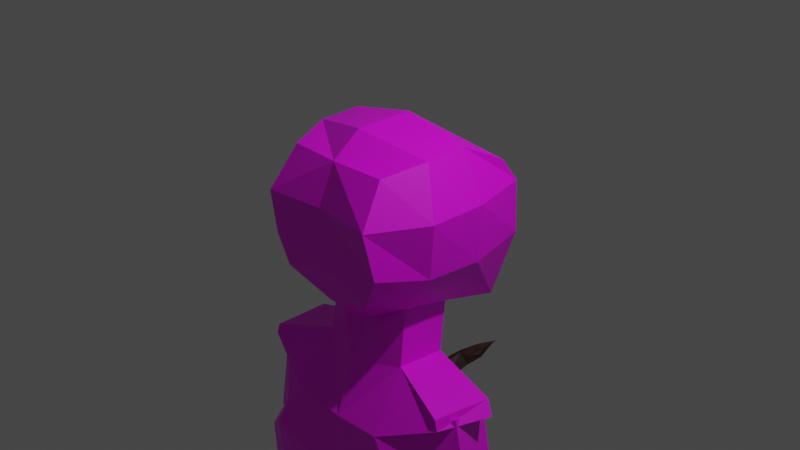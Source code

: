 # Source: scarecrow.blend  (saved by Blender 3.0.42; exported with 4.5.12 LTS)
import bpy
from mathutils import Matrix  # noqa: F401  (used for matrix-valued properties, if any)

bpy.ops.wm.read_factory_settings(use_empty=True)
scene = bpy.context.scene
scene.name = 'Scene'

# ---- collections
col_collection = bpy.data.collections.new('Collection'); scene.collection.children.link(col_collection)

# ---- images (referenced by path relative to the original .blend; pixels are not part of the script)
import os
ASSET_DIR = os.environ.get("B2B_ASSET_DIR", "")  # directory of the original .blend (textures are referenced by path, not embedded)
HERE = os.path.dirname(os.path.abspath(__file__))  # packed textures are extracted next to this script under _unpacked/

def load_image(name, relpath, width, height, colorspace="sRGB"):
    """Load a texture the original file referenced (path relative to the .blend, or extracted next to this script)."""
    p = next((c for c in (os.path.join(HERE, relpath), os.path.join(ASSET_DIR, relpath)) if relpath and os.path.exists(c)), "")
    if p:
        img = bpy.data.images.load(p, check_existing=True)
        img.name = name
    else:  # same state as the original file: an image datablock whose file is absent (Cycles renders it pink)
        img = bpy.data.images.new(name, width, height)
        img.source = "FILE"
        img.filepath = "//" + (relpath or name)
    img.colorspace_settings.name = colorspace
    return img
img_scarcrow_tex = load_image('scarcrow_tex', 'scarcrow_tex.png', 1024, 1024, 'sRGB')

# ---- materials (node trees are filled in below, after node groups)
mat_material = bpy.data.materials.new('Material')
mat_material.alpha_threshold = 0.0
mat_material.use_transparent_shadow = False
mat_material.line_color = (0.0, 0.0, 0.0, 1.0)
mat_material_001 = bpy.data.materials.new('Material.001')
mat_material_001.use_transparent_shadow = False
mat_material_002 = bpy.data.materials.new('Material.002')
mat_material_002.use_transparent_shadow = False
mat_material_002.diffuse_color = (0.04928, 0.02028, 0.01004, 1.0)
mat_material_002.roughness = 0.5

# ---- material node trees
mat_material.use_nodes = True; mat_material.node_tree.nodes.clear()
_N = mat_material.node_tree.nodes; _L = mat_material.node_tree.links
n0 = _N.new('ShaderNodeOutputMaterial'); n0.name = 'Material Output'; n0.location = (300, 300)
n1 = _N.new('ShaderNodeBsdfPrincipled'); n1.name = 'Principled BSDF'; n1.location = (10, 300)
n1.distribution = 'GGX'
n1.subsurface_method = 'RANDOM_WALK_SKIN'
n1.inputs[0].default_value = (0.8, 0.459, 0.2224, 1.0)
n1.inputs[2].default_value = 0.4
n1.inputs[3].default_value = 1.45
n1.inputs[27].default_value = (0.0, 0.0, 0.0, 1.0)
n1.inputs[28].default_value = 1.0
_L.new(n1.outputs[0], n0.inputs[0])
n0.is_active_output = True
mat_material_001.use_nodes = True; mat_material_001.node_tree.nodes.clear()
_N = mat_material_001.node_tree.nodes; _L = mat_material_001.node_tree.links
n0 = _N.new('ShaderNodeBsdfPrincipled'); n0.name = 'Principled BSDF'; n0.location = (10, 300)
n0.distribution = 'GGX'
n0.subsurface_method = 'RANDOM_WALK_SKIN'
n0.inputs[3].default_value = 1.45
n0.inputs[27].default_value = (0.0, 0.0, 0.0, 1.0)
n0.inputs[28].default_value = 1.0
n1 = _N.new('ShaderNodeOutputMaterial'); n1.name = 'Material Output'; n1.location = (300, 300)
n2 = _N.new('ShaderNodeTexImage'); n2.name = 'Image Texture'; n2.location = (-280, 275)
n2.image = img_scarcrow_tex
_L.new(n0.outputs[0], n1.inputs[0])
_L.new(n2.outputs[0], n0.inputs[0])
n1.is_active_output = True
mat_material_002.use_nodes = True; mat_material_002.node_tree.nodes.clear()
_N = mat_material_002.node_tree.nodes; _L = mat_material_002.node_tree.links
n0 = _N.new('ShaderNodeBsdfPrincipled'); n0.name = 'Principled BSDF'; n0.location = (10, 300)
n0.distribution = 'GGX'
n0.subsurface_method = 'RANDOM_WALK_SKIN'
n0.inputs[0].default_value = (0.04928, 0.02028, 0.01004, 1.0)
n0.inputs[3].default_value = 1.45
n0.inputs[27].default_value = (0.0, 0.0, 0.0, 1.0)
n0.inputs[28].default_value = 1.0
n1 = _N.new('ShaderNodeOutputMaterial'); n1.name = 'Material Output'; n1.location = (300, 300)
_L.new(n0.outputs[0], n1.inputs[0])
n1.is_active_output = True

# ---- world
world_world = bpy.data.worlds.new('World'); scene.world = world_world
world_world.use_nodes = True; world_world.node_tree.nodes.clear()
_N = world_world.node_tree.nodes; _L = world_world.node_tree.links
n0 = _N.new('ShaderNodeOutputWorld'); n0.name = 'World Output'; n0.location = (300, 300)
n1 = _N.new('ShaderNodeBackground'); n1.name = 'Background'; n1.location = (10, 300)
n1.inputs[0].default_value = (0.05088, 0.05088, 0.05088, 1.0)
_L.new(n1.outputs[0], n0.inputs[0])
n0.is_active_output = True
world_world.color = (0.05088, 0.05088, 0.05088)
world_world.use_sun_shadow = False
world_world.sun_shadow_jitter_overblur = 0.0

# ---- cameras
cam_camera = bpy.data.cameras.new('Camera')
cam_camera.clip_end = 100.0
cam_camera.ortho_scale = 7.314

# ---- lights
light_light = bpy.data.lights.new('Light', 'POINT')
light_light.transmission_factor = 0.0
light_light.energy = 1000.0
light_light.shadow_soft_size = 0.1
light_light.shadow_maximum_resolution = 0.006
light_light.use_absolute_resolution = True

# ---- meshes
me_cube = bpy.data.meshes.new('Cube')
me_cube.from_pydata([(0.8345, 0.7885, 0.6278), (0.5748, 0.9905, -1.083), (0.6115, -0.6562, 0.7785), (0.5883, -0.8381, -0.5144), (0.0, 0.9909, -1.363), (0.0, -0.6978, 0.787), (0.0, -0.7861, -0.7032), (0.0, 0.6954, 0.7542), (0.8719, 0.9699, 0.3639), (0.8555, 1.018, -0.242), (0.6916, -0.9559, 0.34), (0.7405, -0.8567, -0.1847), (0.0, 0.9353, 0.3521), (0.0, 1.172, -0.3287), (0.0, -0.8931, 0.3541), (0.0, -0.8682, -0.3139), (0.7575, 0.2813, 0.8872), (0.7673, -0.1914, 0.8659), (0.5116, -0.2382, -0.8193), (0.5304, 0.3227, -0.9316), (0.0, 0.4954, -1.253), (0.0, -0.3066, -1.13), (0.0, 0.2897, 1.041), (0.0, -0.372, 1.034), (0.9314, 0.3601, -0.3313), (0.9087, -0.2836, -0.3044), (1.0, 0.3333, 0.3333), (1.0, -0.3333, 0.3333), (0.5446, -0.3317, -1.459), (0.5334, 0.2579, -1.518), (0.0, 0.3923, -1.706), (0.0, -0.5295, -1.557), (0.906, -0.8671, -2.659), (0.6996, 0.6175, -2.544), (0.0, 0.5864, -2.592), (0.0, -0.846, -2.856), (0.6169, 0.5297, -2.106), (0.0, -0.741, -2.151), (0.5955, -0.7594, -2.097), (0.0, 0.5364, -2.139), (1.246, -0.5283, -1.653), (1.311, 0.1772, -1.703), (1.283, -0.5387, -1.775), (1.421, 0.121, -1.846), (1.141, 0.3048, -1.984), (0.5088, 0.02803, -2.481), (0.7987, -0.7939, -2.319), (1.327, -0.3192, -1.711), (0.7006, -0.939, -4.484), (0.4884, 0.5506, -4.647), (0.0, 0.6291, -4.764), (0.0, -0.9948, -4.608), (1.174, -0.6641, -4.388), (0.9712, 0.2109, -4.511), (1.317, 0.2371, -3.12), (1.381, -0.591, -3.063), (0.6387, 0.5015, -3.187), (0.0, -0.834, -3.361), (0.8608, -0.8302, -3.199), (0.0, 0.5677, -3.254), (1.945, 0.4192, -4.702), (1.859, 0.3442, -4.759), (1.853, 0.1595, -4.716), (1.987, 0.2102, -4.608), (1.66, -0.2906, -3.296), (1.564, 0.1732, -3.438), (1.279, 0.03066, -3.661), (1.413, -0.4706, -3.437), (1.747, -0.1745, -3.506), (1.362, 0.07362, -3.854), (1.616, 0.2262, -3.651), (1.431, -0.3487, -3.676), (2.065, 0.4762, -4.763), (1.928, 0.4094, -4.832), (1.917, 0.1858, -4.785), (2.097, 0.2116, -4.697), (2.123, 0.476, -4.873), (1.993, 0.3786, -4.946), (1.987, 0.1729, -4.887), (2.172, 0.1965, -4.8), (2.317, 0.3908, -5.11), (2.238, 0.3439, -5.188), (2.267, 0.187, -5.151), (2.333, 0.1946, -5.063), (2.042, 0.5119, -4.815), (1.922, 0.426, -4.892), (2.093, 0.5454, -4.899), (1.964, 0.448, -4.972), (0.8373, -0.9348, -4.937), (0.5739, 0.4586, -5.53), (0.0, 0.4902, -5.564), (0.0, -0.9316, -5.133), (1.224, -0.852, -5.071), (1.122, 0.1894, -5.135), (0.1753, -0.749, -5.478), (0.07959, 0.364, -5.843), (0.0, 0.3615, -5.855), (0.0, -0.7966, -5.512), (1.231, -0.7034, -5.636), (1.16, 0.1782, -5.757), (0.3434, -0.7481, -8.91), (0.4165, -0.4044, -8.905), (1.074, -0.6824, -8.946), (1.017, -0.09442, -8.813), (0.9939, 0.1094, -7.436), (0.297, -0.02298, -7.363), (0.3385, -0.8132, -7.272), (1.223, -0.6925, -7.328), (1.009, 0.06012, -7.762), (0.3354, -0.8581, -7.661), (0.3734, -0.1211, -7.777), (1.148, -0.674, -7.693), (0.1413, 0.2754, -6.257), (1.251, -0.6973, -6.169), (1.134, 0.1716, -6.211), (0.2211, -0.7535, -6.034), (0.3462, -0.8051, -9.324), (0.3808, -0.3409, -9.369), (1.005, -0.7027, -9.329), (0.9352, -0.06091, -9.342), (0.9391, 0.5122, -8.949), (0.327, 0.2747, -9.116), (0.8945, 0.5037, -9.231), (0.3304, 0.2747, -9.378), (-0.8345, 0.7885, 0.6278), (-0.5748, 0.9905, -1.083), (-0.6115, -0.6562, 0.7785), (-0.5883, -0.8381, -0.5144), (-0.8719, 0.9699, 0.3639), (-0.8555, 1.018, -0.242), (-0.6916, -0.9559, 0.34), (-0.7405, -0.8567, -0.1847), (-0.7575, 0.2813, 0.8872), (-0.7673, -0.1914, 0.8659), (-0.5116, -0.2382, -0.8193), (-0.5304, 0.3227, -0.9316), (-0.9314, 0.3601, -0.3313), (-0.9087, -0.2836, -0.3044), (-1.0, 0.3333, 0.3333), (-1.0, -0.3333, 0.3333), (-0.5446, -0.3317, -1.459), (-0.5334, 0.2579, -1.518), (-0.906, -0.8671, -2.659), (-0.6996, 0.6175, -2.544), (-0.6169, 0.5297, -2.106), (-0.5955, -0.7594, -2.097), (-1.246, -0.5283, -1.653), (-1.311, 0.1772, -1.703), (-1.283, -0.5387, -1.775), (-1.421, 0.121, -1.846), (-1.141, 0.3048, -1.984), (-0.5088, 0.02803, -2.481), (-0.7987, -0.7939, -2.319), (-1.327, -0.3192, -1.711), (-0.7006, -0.939, -4.484), (-0.4884, 0.5506, -4.647), (-1.174, -0.6641, -4.388), (-0.9712, 0.2109, -4.511), (-1.317, 0.2371, -3.12), (-1.381, -0.591, -3.063), (-0.6387, 0.5015, -3.187), (-0.8608, -0.8302, -3.199), (-1.861, 1.76, -3.811), (-1.781, 1.728, -3.906), (-1.839, 1.605, -4.038), (-1.986, 1.607, -3.936), (-2.307, 0.231, -3.652), (-2.054, 0.517, -3.339), (-1.751, 0.489, -3.582), (-2.079, 0.1398, -3.882), (-2.278, 0.4841, -3.667), (-1.743, 0.6925, -3.65), (-2.007, 0.7267, -3.409), (-1.976, 0.3873, -3.909), (-1.931, 1.886, -3.795), (-1.8, 1.845, -3.89), (-1.863, 1.698, -4.052), (-2.051, 1.724, -3.982), (-1.942, 1.996, -3.854), (-1.823, 1.946, -3.977), (-1.891, 1.8, -4.118), (-2.083, 1.829, -4.05), (-2.048, 2.221, -4.052), (-1.96, 2.221, -4.134), (-2.039, 2.131, -4.246), (-2.129, 2.098, -4.191), (-1.883, 1.933, -3.793), (-1.768, 1.896, -3.908), (-1.889, 2.035, -3.81), (-1.77, 1.985, -3.932), (-0.8373, -0.9348, -4.937), (-0.5739, 0.4586, -5.53), (-1.224, -0.852, -5.071), (-1.122, 0.1894, -5.135), (-0.1753, -0.749, -5.478), (0.03644, 0.4025, -5.876), (-1.231, -0.7034, -5.636), (-1.044, 0.2168, -5.79), (-0.2274, -0.7095, -8.942), (-0.3005, -0.3659, -8.937), (-0.9583, -0.6439, -8.978), (-0.9014, -0.05588, -8.845), (-0.8778, 0.1479, -7.469), (-0.181, 0.01556, -7.396), (-0.3385, -0.8132, -7.272), (-1.223, -0.6925, -7.328), (-0.8927, 0.09865, -7.795), (-0.2194, -0.8195, -7.694), (-0.2574, -0.08258, -7.81), (-1.148, -0.674, -7.693), (-0.02528, 0.314, -6.289), (-1.251, -0.6973, -6.169), (-1.018, 0.2101, -6.244), (-0.2211, -0.7535, -6.034), (-0.2301, -0.7666, -9.357), (-0.2648, -0.3024, -9.402), (-0.8886, -0.6641, -9.362), (-0.8192, -0.02238, -9.374), (-0.8231, 0.5508, -8.982), (-0.2109, 0.3132, -9.148), (-0.7784, 0.5422, -9.263), (-0.2144, 0.3133, -9.411), (-0.9261, 0.1628, -5.386), (1.074, 0.1628, -5.386), (-0.9261, -0.01499, -7.378), (1.074, -0.01499, -7.378), (-0.7891, -0.5982, -7.316), (1.211, -0.5982, -7.288), (-0.817, -0.5493, -5.317), (1.183, -0.5493, -5.289)], [], [(21, 18, 3, 6), (27, 17, 2, 10), (12, 7, 0, 8), (10, 2, 5, 14), (17, 23, 5, 2), (3, 11, 15, 6), (11, 10, 14, 15), (4, 13, 9, 1), (13, 12, 8, 9), (18, 25, 11, 3), (25, 27, 10, 11), (9, 8, 26, 24), (24, 26, 27, 25), (1, 9, 24, 19), (19, 24, 25, 18), (0, 7, 22, 16), (16, 22, 23, 17), (8, 0, 16, 26), (26, 16, 17, 27), (4, 1, 19, 20), (20, 19, 29, 30), (38, 37, 35, 32), (19, 18, 28, 29), (18, 21, 31, 28), (58, 57, 51, 48), (39, 36, 33, 34), (33, 36, 44, 45), (28, 38, 42, 40), (30, 29, 36, 39), (28, 31, 37, 38), (41, 40, 42, 43), (29, 28, 40, 41), (38, 36, 43, 42), (36, 29, 41, 43), (70, 68, 63, 60), (56, 54, 53, 49), (36, 38, 47, 44), (38, 32, 46, 47), (53, 52, 92, 93), (52, 48, 88, 92), (54, 55, 52, 53), (55, 58, 48, 52), (59, 56, 49, 50), (34, 33, 56, 59), (46, 32, 58, 55), (45, 46, 55, 54), (33, 45, 54, 56), (32, 35, 57, 58), (63, 62, 74, 75), (71, 69, 61, 62), (68, 71, 62, 63), (69, 70, 60, 61), (45, 44, 65, 66), (47, 46, 67, 64), (46, 45, 66, 67), (44, 47, 64, 65), (66, 65, 70, 69), (64, 67, 71, 68), (67, 66, 69, 71), (65, 64, 68, 70), (74, 73, 77, 78), (61, 60, 72, 73), (60, 63, 75, 72), (62, 61, 73, 74), (79, 78, 82, 83), (75, 74, 78, 79), (76, 77, 87, 86), (72, 75, 79, 76), (80, 83, 82, 81), (77, 76, 80, 81), (76, 79, 83, 80), (78, 77, 81, 82), (85, 84, 86, 87), (72, 76, 86, 84), (73, 72, 84, 85), (77, 73, 85, 87), (88, 91, 97, 94), (89, 93, 99, 95), (50, 49, 89, 90), (49, 53, 93, 89), (48, 51, 91, 88), (96, 95, 94, 97), (110, 108, 103, 101), (92, 88, 94, 98), (93, 92, 98, 99), (90, 89, 95, 96), (102, 100, 116, 118), (111, 109, 100, 102), (108, 111, 102, 103), (109, 110, 101, 100), (115, 112, 105, 106), (114, 113, 107, 104), (113, 115, 106, 107), (112, 114, 104, 105), (106, 105, 110, 109), (104, 107, 111, 108), (107, 106, 109, 111), (105, 104, 108, 110), (95, 99, 114, 112), (98, 94, 115, 113), (99, 98, 113, 114), (94, 95, 112, 115), (116, 117, 119, 118), (103, 102, 118, 119), (103, 119, 122, 120), (100, 101, 117, 116), (121, 120, 122, 123), (119, 117, 123, 122), (117, 101, 121, 123), (101, 103, 120, 121), (21, 6, 127, 134), (139, 130, 126, 133), (12, 128, 124, 7), (130, 14, 5, 126), (133, 126, 5, 23), (127, 6, 15, 131), (131, 15, 14, 130), (4, 125, 129, 13), (13, 129, 128, 12), (134, 127, 131, 137), (137, 131, 130, 139), (129, 136, 138, 128), (136, 137, 139, 138), (125, 135, 136, 129), (135, 134, 137, 136), (124, 132, 22, 7), (132, 133, 23, 22), (128, 138, 132, 124), (138, 139, 133, 132), (4, 20, 135, 125), (20, 30, 141, 135), (145, 142, 35, 37), (135, 141, 140, 134), (134, 140, 31, 21), (161, 154, 51, 57), (39, 34, 143, 144), (143, 151, 150, 144), (140, 146, 148, 145), (30, 39, 144, 141), (140, 145, 37, 31), (147, 149, 148, 146), (141, 147, 146, 140), (145, 148, 149, 144), (144, 149, 147, 141), (172, 162, 165, 170), (160, 155, 157, 158), (144, 150, 153, 145), (145, 153, 152, 142), (157, 193, 192, 156), (156, 192, 190, 154), (158, 157, 156, 159), (159, 156, 154, 161), (59, 50, 155, 160), (34, 59, 160, 143), (152, 159, 161, 142), (151, 158, 159, 152), (143, 160, 158, 151), (142, 161, 57, 35), (165, 177, 176, 164), (173, 164, 163, 171), (170, 165, 164, 173), (171, 163, 162, 172), (151, 168, 167, 150), (153, 166, 169, 152), (152, 169, 168, 151), (150, 167, 166, 153), (168, 171, 172, 167), (166, 170, 173, 169), (169, 173, 171, 168), (167, 172, 170, 166), (176, 180, 179, 175), (163, 175, 174, 162), (162, 174, 177, 165), (164, 176, 175, 163), (181, 185, 184, 180), (177, 181, 180, 176), (178, 188, 189, 179), (174, 178, 181, 177), (182, 183, 184, 185), (179, 183, 182, 178), (178, 182, 185, 181), (180, 184, 183, 179), (187, 189, 188, 186), (174, 186, 188, 178), (175, 187, 186, 174), (179, 189, 187, 175), (190, 194, 97, 91), (191, 195, 197, 193), (50, 90, 191, 155), (155, 191, 193, 157), (154, 190, 91, 51), (96, 97, 194, 195), (208, 199, 201, 206), (192, 196, 194, 190), (193, 197, 196, 192), (90, 96, 195, 191), (200, 216, 214, 198), (209, 200, 198, 207), (206, 201, 200, 209), (207, 198, 199, 208), (213, 204, 203, 210), (212, 202, 205, 211), (211, 205, 204, 213), (210, 203, 202, 212), (204, 207, 208, 203), (202, 206, 209, 205), (205, 209, 207, 204), (203, 208, 206, 202), (195, 210, 212, 197), (196, 211, 213, 194), (197, 212, 211, 196), (194, 213, 210, 195), (214, 216, 217, 215), (201, 217, 216, 200), (201, 218, 220, 217), (198, 214, 215, 199), (219, 221, 220, 218), (217, 220, 221, 215), (215, 221, 219, 199), (199, 219, 218, 201), (222, 223, 225, 224), (226, 227, 229, 228)])
me_cube.polygons.foreach_set('material_index', [1, 1, 1, 1, 1, 1, 1, 1, 1, 1, 1, 1, 1, 1, 1, 1, 1, 1, 1, 1, 1, 1, 1, 1, 1, 1, 1, 1, 1, 1, 1, 1, 1, 1, 1, 1, 1, 1, 1, 1, 1, 1, 1, 1, 1, 1, 1, 1, 1, 1, 1, 1, 1, 1, 1, 1, 1, 1, 1, 1, 1, 1, 1, 1, 1, 1, 1, 1, 1, 1, 1, 1, 1, 1, 1, 1, 1, 1, 1, 1, 1, 1, 1, 1, 1, 1, 1, 1, 1, 1, 1, 1, 1, 1, 1, 1, 1, 1, 1, 1, 1, 1, 1, 1, 1, 1, 1, 1, 1, 1, 1, 1, 1, 1, 1, 1, 1, 1, 1, 1, 1, 1, 1, 1, 1, 1, 1, 1, 1, 1, 1, 1, 1, 1, 1, 1, 1, 1, 1, 1, 1, 1, 1, 1, 1, 1, 1, 1, 1, 1, 1, 1, 1, 1, 1, 1, 1, 1, 1, 1, 1, 1, 1, 1, 1, 1, 1, 1, 1, 1, 1, 1, 1, 1, 1, 1, 1, 1, 1, 1, 1, 1, 1, 1, 1, 1, 1, 1, 1, 1, 1, 1, 1, 1, 1, 1, 1, 1, 1, 1, 1, 1, 1, 1, 1, 1, 1, 1, 1, 1, 1, 1, 1, 1, 1, 1, 1, 1, 1, 1, 1, 1])
_uv = me_cube.uv_layers.new(name='UVMap')
_uv.uv.foreach_set('vector', [0.8478, 0.2905, 0.8455, 0.2625, 0.8757, 0.2541, 0.8733, 0.2835, 0.7513, 0.4631, 0.7263, 0.4564, 0.7416, 0.4407, 0.7669, 0.4395, 0.4954, 0.7663, 0.4952, 0.7846, 0.4555, 0.7776, 0.4538, 0.7656, 0.8181, 0.732, 0.8142, 0.754, 0.7851, 0.754, 0.7852, 0.7327, 0.311, 0.6958, 0.3016, 0.7324, 0.2874, 0.7276, 0.2894, 0.7004, 0.8136, 0.6919, 0.8207, 0.7075, 0.7855, 0.701, 0.7857, 0.6829, 0.8207, 0.7075, 0.8181, 0.732, 0.7852, 0.7327, 0.7855, 0.701, 0.4977, 0.685, 0.4959, 0.7346, 0.4554, 0.737, 0.47, 0.6974, 0.4959, 0.7346, 0.4954, 0.7663, 0.4538, 0.7656, 0.4554, 0.737, 0.8455, 0.2625, 0.8502, 0.2362, 0.8784, 0.2419, 0.8757, 0.2541, 0.7757, 0.4817, 0.7513, 0.4631, 0.7669, 0.4395, 0.7855, 0.4565, 0.74, 0.5325, 0.7169, 0.5151, 0.7343, 0.4898, 0.7604, 0.5081, 0.7604, 0.5081, 0.7343, 0.4898, 0.7513, 0.4631, 0.7757, 0.4817, 0.7746, 0.5541, 0.74, 0.5325, 0.7604, 0.5081, 0.7855, 0.5237, 0.8183, 0.2634, 0.8197, 0.2356, 0.8502, 0.2362, 0.8455, 0.2625, 0.3586, 0.6905, 0.3536, 0.7295, 0.3329, 0.7337, 0.3333, 0.6975, 0.3333, 0.6975, 0.3329, 0.7337, 0.3016, 0.7324, 0.311, 0.6958, 0.7169, 0.5151, 0.7109, 0.5014, 0.7134, 0.4748, 0.7343, 0.4898, 0.7343, 0.4898, 0.7134, 0.4748, 0.7263, 0.4564, 0.7513, 0.4631, 0.4538, 0.874, 0.456, 0.8438, 0.4885, 0.8451, 0.4779, 0.8736, 0.3521, 0.3965, 0.3261, 0.4093, 0.3281, 0.3813, 0.3539, 0.3747, 0.07778, 0.103, 0.1059, 0.09863, 0.114, 0.1316, 0.0699, 0.1328, 0.7513, 0.9343, 0.7783, 0.9331, 0.7783, 0.9638, 0.7502, 0.9623, 0.06653, 0.04119, 0.0938, 0.04998, 0.09892, 0.07047, 0.07235, 0.07141, 0.07804, 0.1571, 0.1197, 0.1548, 0.134, 0.2129, 0.1001, 0.2149, 0.3551, 0.3546, 0.3257, 0.3539, 0.3232, 0.3331, 0.3566, 0.3333, 0.9486, 0.4707, 0.9413, 0.4904, 0.9275, 0.4952, 0.9214, 0.4685, 0.07235, 0.07141, 0.07778, 0.103, 0.04206, 0.09513, 0.04237, 0.08904, 0.3539, 0.3747, 0.3281, 0.3813, 0.3257, 0.3539, 0.3551, 0.3546, 0.07235, 0.07141, 0.09892, 0.07047, 0.1059, 0.09863, 0.07778, 0.103, 0.4182, 0.4723, 0.4182, 0.5055, 0.4124, 0.5058, 0.4115, 0.475, 0.9551, 0.5924, 0.927, 0.5897, 0.9214, 0.5543, 0.9551, 0.5544, 0.7907, 0.8131, 0.7907, 0.8739, 0.7502, 0.8555, 0.7548, 0.8235, 0.3257, 0.3539, 0.3281, 0.3813, 0.292, 0.3695, 0.2874, 0.3622, 0.7521, 0.2848, 0.7327, 0.2923, 0.7491, 0.2403, 0.7591, 0.2356, 0.3285, 0.3025, 0.2966, 0.3025, 0.3179, 0.2377, 0.3406, 0.234, 0.2138, 0.8708, 0.2138, 0.9319, 0.1884, 0.9135, 0.1924, 0.8825, 0.07778, 0.103, 0.0699, 0.1328, 0.07094, 0.1157, 0.039, 0.09189, 0.6161, 0.1009, 0.6582, 0.093, 0.6686, 0.125, 0.6189, 0.1301, 0.07673, 0.2148, 0.1001, 0.2149, 0.09888, 0.2374, 0.0824, 0.2476, 0.6136, 0.03384, 0.6531, 0.02957, 0.6582, 0.093, 0.6161, 0.1009, 0.05211, 0.1558, 0.07804, 0.1571, 0.1001, 0.2149, 0.07673, 0.2148, 0.3589, 0.3018, 0.3285, 0.3025, 0.3406, 0.234, 0.3641, 0.2304, 0.3566, 0.3333, 0.3232, 0.3331, 0.3285, 0.3025, 0.3589, 0.3018, 0.07094, 0.1157, 0.0699, 0.1328, 0.07804, 0.1571, 0.05211, 0.1558, 0.07097, 0.8778, 0.02957, 0.8778, 0.03167, 0.8373, 0.07055, 0.8295, 0.9486, 0.4707, 0.9214, 0.4685, 0.9327, 0.4417, 0.9486, 0.4395, 0.0699, 0.1328, 0.114, 0.1316, 0.1197, 0.1548, 0.07804, 0.1571, 0.0404, 0.231, 0.04788, 0.2347, 0.04568, 0.2385, 0.0363, 0.2364, 0.2258, 0.5831, 0.2087, 0.5701, 0.2083, 0.5222, 0.2162, 0.5265, 0.0396, 0.1789, 0.05637, 0.1838, 0.04788, 0.2347, 0.0404, 0.231, 0.7455, 0.1178, 0.7605, 0.1121, 0.7599, 0.164, 0.7549, 0.1655, 0.7277, 0.04298, 0.7645, 0.02957, 0.7612, 0.1019, 0.7446, 0.1079, 0.039, 0.09189, 0.07094, 0.1157, 0.05469, 0.173, 0.04143, 0.1687, 0.2283, 0.6548, 0.1925, 0.6389, 0.2081, 0.58, 0.2283, 0.5957, 0.7591, 0.3628, 0.729, 0.3767, 0.7277, 0.3021, 0.75, 0.2949, 0.7446, 0.1079, 0.7612, 0.1019, 0.7605, 0.1121, 0.7455, 0.1178, 0.04143, 0.1687, 0.05469, 0.173, 0.05637, 0.1838, 0.0396, 0.1789, 0.2283, 0.5957, 0.2081, 0.58, 0.2087, 0.5701, 0.2258, 0.5831, 0.75, 0.2949, 0.7277, 0.3021, 0.7327, 0.2923, 0.7521, 0.2848, 0.2159, 0.5226, 0.2063, 0.5175, 0.2092, 0.5123, 0.2179, 0.5177, 0.7549, 0.1655, 0.7599, 0.164, 0.7645, 0.1685, 0.7571, 0.1696, 0.8183, 0.3777, 0.8183, 0.3673, 0.8247, 0.3675, 0.8247, 0.3803, 0.2162, 0.5265, 0.2083, 0.5222, 0.2063, 0.5175, 0.2159, 0.5226, 0.03403, 0.2421, 0.04361, 0.244, 0.03361, 0.2593, 0.02957, 0.256, 0.0363, 0.2364, 0.04568, 0.2385, 0.04361, 0.244, 0.03403, 0.2421, 0.8236, 0.1735, 0.8236, 0.1652, 0.8274, 0.1656, 0.8274, 0.1738, 0.6897, 0.8384, 0.6897, 0.8514, 0.6849, 0.8513, 0.6847, 0.8373, 0.7159, 0.6132, 0.7159, 0.6228, 0.7116, 0.6221, 0.7109, 0.6143, 0.3854, 0.9115, 0.3925, 0.9133, 0.3909, 0.9279, 0.3855, 0.9279, 0.8571, 0.5974, 0.8571, 0.6111, 0.8454, 0.6111, 0.8446, 0.6016, 0.2179, 0.5177, 0.2092, 0.5123, 0.2141, 0.5001, 0.2208, 0.5036, 0.7559, 0.1722, 0.7628, 0.1704, 0.7639, 0.1749, 0.7567, 0.1764, 0.2909, 0.9442, 0.2909, 0.9487, 0.2874, 0.9481, 0.289, 0.9443, 0.7571, 0.1696, 0.7645, 0.1685, 0.7628, 0.1704, 0.7559, 0.1722, 0.2092, 0.5123, 0.2063, 0.5175, 0.2063, 0.5146, 0.2063, 0.5104, 0.09888, 0.2374, 0.1398, 0.2369, 0.1439, 0.2539, 0.1353, 0.2541, 0.3398, 0.1915, 0.3129, 0.2075, 0.3133, 0.1778, 0.3645, 0.1782, 0.3641, 0.2304, 0.3406, 0.234, 0.3398, 0.1915, 0.3671, 0.1921, 0.3406, 0.234, 0.3179, 0.2377, 0.3129, 0.2075, 0.3398, 0.1915, 0.1001, 0.2149, 0.134, 0.2129, 0.1398, 0.2369, 0.09888, 0.2374, 0.9527, 0.815, 0.9564, 0.8155, 0.9564, 0.8711, 0.9477, 0.8719, 0.3582, 0.08402, 0.3277, 0.08298, 0.3312, 0.0327, 0.3606, 0.02957, 0.0824, 0.2476, 0.09888, 0.2374, 0.1353, 0.2541, 0.08821, 0.2732, 0.6189, 0.1301, 0.6686, 0.125, 0.6626, 0.1521, 0.6207, 0.1595, 0.3671, 0.1921, 0.3398, 0.1915, 0.3645, 0.1782, 0.3684, 0.1779, 0.1328, 0.424, 0.1663, 0.4142, 0.1709, 0.4336, 0.1404, 0.4409, 0.1152, 0.367, 0.1527, 0.357, 0.1663, 0.4142, 0.1328, 0.424, 0.6295, 0.255, 0.6647, 0.2502, 0.6672, 0.3099, 0.6388, 0.3047, 0.5959, 0.5436, 0.6312, 0.5484, 0.619, 0.6022, 0.6025, 0.6023, 0.5989, 0.466, 0.648, 0.4746, 0.6353, 0.5282, 0.5976, 0.5252, 0.6218, 0.1812, 0.6634, 0.1774, 0.6652, 0.2326, 0.6265, 0.2397, 0.09329, 0.298, 0.1395, 0.2803, 0.1481, 0.3389, 0.1077, 0.3511, 0.3632, 0.1581, 0.3161, 0.1564, 0.3271, 0.09864, 0.3602, 0.1042, 0.5976, 0.5252, 0.6353, 0.5282, 0.6312, 0.5484, 0.5959, 0.5436, 0.6265, 0.2397, 0.6652, 0.2326, 0.6647, 0.2502, 0.6295, 0.255, 0.1077, 0.3511, 0.1481, 0.3389, 0.1527, 0.357, 0.1152, 0.367, 0.3602, 0.1042, 0.3271, 0.09864, 0.3277, 0.08298, 0.3582, 0.08402, 0.3645, 0.1782, 0.3133, 0.1778, 0.3161, 0.1564, 0.3632, 0.1581, 0.08821, 0.2732, 0.1353, 0.2541, 0.1395, 0.2803, 0.09329, 0.298, 0.6207, 0.1595, 0.6626, 0.1521, 0.6634, 0.1774, 0.6218, 0.1812, 0.5985, 0.4395, 0.6517, 0.4546, 0.648, 0.4746, 0.5989, 0.466, 0.5959, 0.8981, 0.598, 0.8759, 0.624, 0.863, 0.6255, 0.8933, 0.6388, 0.3047, 0.6672, 0.3099, 0.6686, 0.3282, 0.6379, 0.3301, 0.6388, 0.3047, 0.6379, 0.3301, 0.6107, 0.3259, 0.61, 0.3124, 0.6025, 0.6023, 0.619, 0.6022, 0.6225, 0.6237, 0.6003, 0.622, 0.9532, 0.9344, 0.9532, 0.9652, 0.9409, 0.9594, 0.9411, 0.9311, 0.624, 0.863, 0.598, 0.8759, 0.5973, 0.8469, 0.6255, 0.8373, 0.6225, 0.6237, 0.619, 0.6022, 0.6514, 0.6106, 0.6517, 0.623, 0.9376, 0.333, 0.9631, 0.3454, 0.9631, 0.3749, 0.9385, 0.3663, 0.8478, 0.2905, 0.8733, 0.2835, 0.8784, 0.3067, 0.8479, 0.3082, 0.0913, 0.5935, 0.1205, 0.5957, 0.1035, 0.6137, 0.08105, 0.6159, 0.4954, 0.7663, 0.5368, 0.7683, 0.5349, 0.7802, 0.4952, 0.7846, 0.7522, 0.7315, 0.7852, 0.7327, 0.7851, 0.754, 0.756, 0.7535, 0.311, 0.7639, 0.2894, 0.7547, 0.2874, 0.7276, 0.3016, 0.7324, 0.7576, 0.6914, 0.7857, 0.6829, 0.7855, 0.701, 0.7502, 0.7069, 0.7502, 0.7069, 0.7855, 0.701, 0.7852, 0.7327, 0.7522, 0.7315, 0.4977, 0.685, 0.5247, 0.6992, 0.5368, 0.7396, 0.4959, 0.7346, 0.4959, 0.7346, 0.5368, 0.7396, 0.5368, 0.7683, 0.4954, 0.7663, 0.0942, 0.5357, 0.1205, 0.5543, 0.1193, 0.5709, 0.0931, 0.5628, 0.0931, 0.5628, 0.1193, 0.5709, 0.1205, 0.5957, 0.0913, 0.5935, 0.03126, 0.557, 0.06291, 0.5576, 0.05985, 0.5893, 0.02957, 0.5857, 0.06291, 0.5576, 0.0931, 0.5628, 0.0913, 0.5935, 0.05985, 0.5893, 0.03797, 0.516, 0.06847, 0.527, 0.06291, 0.5576, 0.03126, 0.557, 0.06847, 0.527, 0.0942, 0.5357, 0.0931, 0.5628, 0.06291, 0.5576, 0.3586, 0.7646, 0.3333, 0.7647, 0.3329, 0.7337, 0.3536, 0.7295, 0.3333, 0.7647, 0.311, 0.7639, 0.3016, 0.7324, 0.3329, 0.7337, 0.02957, 0.5857, 0.05985, 0.5893, 0.0586, 0.6138, 0.0364, 0.5989, 0.05985, 0.5893, 0.0913, 0.5935, 0.08105, 0.6159, 0.0586, 0.6138, 0.4538, 0.874, 0.4779, 0.8736, 0.4885, 0.8925, 0.456, 0.8952, 0.3521, 0.3965, 0.3539, 0.3747, 0.3788, 0.3851, 0.3765, 0.4131, 0.1329, 0.08943, 0.1537, 0.1122, 0.114, 0.1316, 0.1059, 0.09863, 0.06847, 0.527, 0.07537, 0.5001, 0.1028, 0.5067, 0.0942, 0.5357, 0.1139, 0.02957, 0.1227, 0.05904, 0.09892, 0.07047, 0.0938, 0.04998, 0.1577, 0.1375, 0.1649, 0.199, 0.134, 0.2129, 0.1197, 0.1548, 0.3551, 0.3546, 0.3566, 0.3333, 0.3896, 0.3381, 0.3843, 0.3583, 0.5508, 0.05879, 0.523, 0.05753, 0.5351, 0.02957, 0.5465, 0.03877, 0.1227, 0.05904, 0.1576, 0.06075, 0.1607, 0.066, 0.1329, 0.08943, 0.3539, 0.3747, 0.3551, 0.3546, 0.3843, 0.3583, 0.3788, 0.3851, 0.1227, 0.05904, 0.1329, 0.08943, 0.1059, 0.09863, 0.09892, 0.07047, 0.4176, 0.5988, 0.4115, 0.5963, 0.4121, 0.565, 0.4176, 0.5652, 0.8811, 0.9668, 0.8498, 0.9668, 0.85, 0.933, 0.8781, 0.9388, 0.8818, 0.8738, 0.8566, 0.8669, 0.8498, 0.8356, 0.8818, 0.8131, 0.3843, 0.3583, 0.4223, 0.3724, 0.4165, 0.3789, 0.3788, 0.3851, 0.3227, 0.5601, 0.3439, 0.6089, 0.3351, 0.6072, 0.307, 0.5591, 0.3891, 0.3071, 0.387, 0.2375, 0.4101, 0.2447, 0.4216, 0.3119, 0.3263, 0.885, 0.3008, 0.8751, 0.2874, 0.8448, 0.3263, 0.8238, 0.1329, 0.08943, 0.1618, 0.06176, 0.1448, 0.09753, 0.1537, 0.1122, 0.5321, 0.1499, 0.5312, 0.1783, 0.4815, 0.1753, 0.4901, 0.1433, 0.1854, 0.1882, 0.1956, 0.2198, 0.1763, 0.2183, 0.1649, 0.199, 0.5322, 0.08196, 0.5321, 0.1499, 0.4901, 0.1433, 0.4926, 0.0794, 0.1799, 0.1244, 0.1854, 0.1882, 0.1649, 0.199, 0.1577, 0.1375, 0.3589, 0.3018, 0.3641, 0.2304, 0.387, 0.2375, 0.3891, 0.3071, 0.3566, 0.3333, 0.3589, 0.3018, 0.3891, 0.3071, 0.3896, 0.3381, 0.1448, 0.09753, 0.1799, 0.1244, 0.1577, 0.1375, 0.1537, 0.1122, 0.523, 0.05753, 0.5322, 0.08196, 0.4926, 0.0794, 0.4834, 0.04851, 0.5508, 0.05879, 0.5457, 0.0896, 0.5322, 0.08196, 0.523, 0.05753, 0.1537, 0.1122, 0.1577, 0.1375, 0.1197, 0.1548, 0.114, 0.1316, 0.3911, 0.8251, 0.3919, 0.8318, 0.3856, 0.8284, 0.3863, 0.8238, 0.8612, 0.4508, 0.8566, 0.5081, 0.8493, 0.5125, 0.846, 0.4619, 0.307, 0.5591, 0.3351, 0.6072, 0.331, 0.6114, 0.2945, 0.5657, 0.9216, 0.09229, 0.9285, 0.04243, 0.9338, 0.04218, 0.9375, 0.09429, 0.8236, 0.1061, 0.8362, 0.02973, 0.8547, 0.02957, 0.8621, 0.1061, 0.1618, 0.06176, 0.2283, 0.1381, 0.2204, 0.1516, 0.1448, 0.09753, 0.2283, 0.7139, 0.2283, 0.8117, 0.205, 0.803, 0.1884, 0.7265, 0.3523, 0.5033, 0.3181, 0.5505, 0.299, 0.5499, 0.3409, 0.4723, 0.9213, 0.1023, 0.9216, 0.09229, 0.9375, 0.09429, 0.9388, 0.1049, 0.299, 0.5499, 0.307, 0.5591, 0.2945, 0.5657, 0.2874, 0.5559, 0.8622, 0.4395, 0.8612, 0.4508, 0.846, 0.4619, 0.8446, 0.4519, 0.3181, 0.5505, 0.3227, 0.5601, 0.307, 0.5591, 0.299, 0.5499, 0.8566, 0.5127, 0.8588, 0.5182, 0.8508, 0.5235, 0.8476, 0.518, 0.9285, 0.04243, 0.9306, 0.03721, 0.9383, 0.03689, 0.9338, 0.04218, 0.3439, 0.6089, 0.349, 0.6122, 0.3378, 0.6123, 0.3351, 0.6072, 0.8566, 0.5081, 0.8566, 0.5127, 0.8476, 0.518, 0.8493, 0.5125, 0.3919, 0.8377, 0.39, 0.8518, 0.3863, 0.8524, 0.3854, 0.8341, 0.3919, 0.8318, 0.3919, 0.8377, 0.3854, 0.8341, 0.3856, 0.8284, 0.8865, 0.1652, 0.89, 0.1654, 0.89, 0.1735, 0.8865, 0.1734, 0.349, 0.6122, 0.3508, 0.6177, 0.3392, 0.6179, 0.3378, 0.6123, 0.7751, 0.6132, 0.7807, 0.6145, 0.7801, 0.6213, 0.7751, 0.6213, 0.1077, 0.9369, 0.1077, 0.9513, 0.1024, 0.9523, 0.1009, 0.9406, 0.3508, 0.6177, 0.3523, 0.6312, 0.3438, 0.6314, 0.3392, 0.6179, 0.8588, 0.5182, 0.8622, 0.5353, 0.8561, 0.5383, 0.8508, 0.5235, 0.9293, 0.0345, 0.9299, 0.03016, 0.9375, 0.02957, 0.9366, 0.03442, 0.9383, 0.03689, 0.9366, 0.03442, 0.9375, 0.02957, 0.9388, 0.03143, 0.9306, 0.03721, 0.9293, 0.0345, 0.9366, 0.03442, 0.9383, 0.03689, 0.6882, 0.9164, 0.6847, 0.9166, 0.6861, 0.9124, 0.6882, 0.9106, 0.1763, 0.2183, 0.1516, 0.2501, 0.1439, 0.2539, 0.1398, 0.2369, 0.3943, 0.1957, 0.3666, 0.1769, 0.4179, 0.1843, 0.4194, 0.2156, 0.3641, 0.2304, 0.3671, 0.1921, 0.3943, 0.1957, 0.387, 0.2375, 0.387, 0.2375, 0.3943, 0.1957, 0.4194, 0.2156, 0.4101, 0.2447, 0.1649, 0.199, 0.1763, 0.2183, 0.1398, 0.2369, 0.134, 0.2129, 0.9527, 0.815, 0.9477, 0.8719, 0.9409, 0.869, 0.9544, 0.8131, 0.3882, 0.08486, 0.3947, 0.03072, 0.4223, 0.03816, 0.418, 0.08838, 0.1956, 0.2198, 0.2021, 0.2452, 0.1516, 0.2501, 0.1763, 0.2183, 0.5312, 0.1783, 0.533, 0.2097, 0.4888, 0.2018, 0.4815, 0.1753, 0.3671, 0.1921, 0.3684, 0.1779, 0.3666, 0.1769, 0.3943, 0.1957, 0.2271, 0.4023, 0.2283, 0.4208, 0.1979, 0.4284, 0.193, 0.4091, 0.2215, 0.341, 0.2271, 0.4023, 0.193, 0.4091, 0.1787, 0.3521, 0.5286, 0.3053, 0.5218, 0.3549, 0.4938, 0.3612, 0.4914, 0.2993, 0.4815, 0.5202, 0.4879, 0.461, 0.5045, 0.4614, 0.5167, 0.5155, 0.4831, 0.5993, 0.4819, 0.54, 0.5207, 0.5355, 0.5332, 0.5888, 0.5329, 0.2313, 0.5308, 0.29, 0.4902, 0.2816, 0.4894, 0.2268, 0.2091, 0.2695, 0.2208, 0.3233, 0.1794, 0.3312, 0.16, 0.2752, 0.3712, 0.1573, 0.3829, 0.1045, 0.416, 0.1039, 0.4183, 0.1627, 0.4819, 0.54, 0.4815, 0.5202, 0.5167, 0.5155, 0.5207, 0.5355, 0.5308, 0.29, 0.5286, 0.3053, 0.4914, 0.2993, 0.4902, 0.2816, 0.2208, 0.3233, 0.2215, 0.341, 0.1787, 0.3521, 0.1794, 0.3312, 0.3829, 0.1045, 0.3882, 0.08486, 0.418, 0.08838, 0.416, 0.1039, 0.3666, 0.1769, 0.3712, 0.1573, 0.4183, 0.1627, 0.4179, 0.1843, 0.2021, 0.2452, 0.2091, 0.2695, 0.16, 0.2752, 0.1516, 0.2501, 0.533, 0.2097, 0.5329, 0.2313, 0.4894, 0.2268, 0.4888, 0.2018, 0.4826, 0.6258, 0.4831, 0.5993, 0.5332, 0.5888, 0.5368, 0.6087, 0.8799, 0.6829, 0.9095, 0.6833, 0.9095, 0.7139, 0.8842, 0.7046, 0.5218, 0.3549, 0.5238, 0.3803, 0.4931, 0.3797, 0.4938, 0.3612, 0.5218, 0.3549, 0.5508, 0.3614, 0.5506, 0.375, 0.5238, 0.3803, 0.4879, 0.461, 0.4855, 0.4412, 0.5077, 0.4395, 0.5045, 0.4614, 0.04179, 0.967, 0.02979, 0.9704, 0.02957, 0.9428, 0.04179, 0.9369, 0.9095, 0.7139, 0.9083, 0.74, 0.8849, 0.7339, 0.8842, 0.7046, 0.5077, 0.4395, 0.5368, 0.4399, 0.5365, 0.4524, 0.5045, 0.4614, 0.9695, 0.2356, 0.9695, 0.2694, 0.9376, 0.2739, 0.9385, 0.2441, 0.1248, 0.7703, 0.02957, 0.7703, 0.02957, 0.6751, 0.1248, 0.675, 0.5959, 0.7781, 0.5959, 0.6829, 0.691, 0.6829, 0.691, 0.7782])
me_cube.materials.append(mat_material)
me_cube.materials.append(mat_material_001)
me_cube.use_remesh_preserve_volume = False
me_cube.use_remesh_preserve_attributes = False
me_cube.use_mirror_vertex_groups = False
me_cube.update()
me_cube_cube_001 = bpy.data.meshes.new('Cube_Cube.001')
me_cube_cube_001.from_pydata([(-0.6676, 0.5697, -0.1902), (-0.9237, 0.6397, -0.3511), (-0.6895, 0.545, -0.1374), (0.6227, -0.2194, 0.5118), (0.9079, -0.3939, 0.5484), (0.874, -0.3154, 0.4617), (0.6534, -0.1104, 0.3067), (1.002, -0.4184, 0.4477), (-0.5804, 0.6075, -0.2476), (0.2828, -0.1474, 0.07795), (0.3729, -0.2546, 0.2089), (0.08478, -0.113, 0.123), (-0.8856, 0.6396, -0.3404), (-0.6284, 0.5355, -0.3122), (0.06012, 0.2276, 0.04455), (0.2004, 0.1078, 0.09351), (-0.08669, 0.1984, -0.1323), (0.4492, 0.000182, 0.2461), (0.4386, -0.03179, 0.1496), (0.2748, -0.179, 0.2645), (0.06085, 0.169, 0.1903), (-0.184, 0.2479, 0.1577), (0.07714, 0.08661, 0.2391), (0.1164, 0.1808, 0.1025), (-0.05036, 0.3066, 0.03963), (-0.4198, 0.4286, -0.2123), (-0.6013, 0.395, -0.3226), (-0.5548, 0.4519, -0.3097), (0.2525, 0.04313, 0.2695), (0.309, -0.05407, 0.3895), (0.2582, -0.05906, 0.03899), (0.0986, -0.002743, -0.04695), (0.6143, -0.339, 0.2249), (0.4089, -0.1281, 0.1217), (-0.3274, 0.46, -0.08497), (-0.2225, 0.3228, 0.06113), (-0.4425, 0.4097, 0.04517), (-0.4511, 0.2433, -0.1766), (-0.5439, 0.2886, -0.1235), (-0.648, 0.3763, -0.2598), (-0.7155, 0.4444, -0.2005), (-0.2621, 0.3395, 0.1011), (-0.1975, 0.1781, 0.1226), (-0.2931, 0.1515, -0.1543), (-0.4135, 0.1662, -0.07725), (-0.2043, 0.3907, -0.04569), (-0.3812, 0.2653, -0.2271), (0.5087, -0.3085, 0.3523), (1.417, -0.7825, 0.6428), (1.571, -0.8516, 0.727), (1.356, -0.7992, 0.7852), (1.409, -0.6645, 0.8235), (1.553, -0.6895, 0.9012), (1.482, -0.6261, 0.7971), (0.6746, -0.3772, 0.4518), (0.8044, -0.4947, 0.4524), (1.594, -0.6835, 0.8399), (1.499, -0.7902, 0.9103), (1.372, -0.5819, 0.6506), (1.606, -0.7103, 0.7875), (1.45, -0.696, 0.6331), (1.511, -0.8613, 0.855), (0.9895, -0.5749, 0.5649), (1.08, -0.6116, 0.4553), (1.003, -0.5442, 0.3702), (0.8567, -0.4967, 0.3335), (1.222, -0.6367, 0.5017), (1.058, -0.4111, 0.5085), (1.18, -0.5376, 0.5024), (1.351, -0.5979, 0.5021), (0.9555, -0.5268, 0.6179), (1.244, -0.549, 0.7536), (1.302, -0.7102, 0.8108), (1.115, -0.4453, 0.5892), (1.346, -0.5704, 0.7511), (-0.1938, 0.0375, 0.02877), (-0.1013, 0.02884, -0.01121), (-0.1149, 0.1468, -0.1725)], [], [(0, 1, 2), (3, 4, 5), (6, 5, 7), (8, 1, 0), (9, 10, 11), (12, 8, 13), (14, 15, 16), (17, 18, 15), (10, 19, 11), (20, 21, 22), (14, 23, 17), (24, 20, 23), (8, 25, 13), (25, 26, 27), (28, 22, 29), (30, 9, 31), (23, 28, 17), (32, 10, 9), (33, 32, 9), (18, 17, 6), (34, 0, 35), (0, 36, 35), (37, 38, 39), (27, 26, 13), (39, 38, 40), (8, 0, 34), (21, 41, 42), (43, 44, 37), (34, 45, 16), (43, 37, 46), (45, 24, 14), (45, 35, 24), (36, 38, 44), (15, 30, 31), (2, 40, 38), (19, 22, 11), (29, 19, 47), (48, 49, 50), (51, 52, 53), (54, 47, 55), (40, 1, 12), (56, 52, 57), (53, 52, 56), (58, 59, 60), (50, 49, 61), (62, 63, 50), (64, 63, 65), (66, 48, 63), (7, 67, 68), (58, 60, 69), (4, 70, 71), (71, 72, 51), (4, 73, 5), (73, 71, 74), (48, 50, 63), (5, 67, 7), (49, 60, 59), (4, 3, 54), (32, 47, 10), (6, 3, 5), (47, 32, 65, 55), (59, 58, 53, 56), (57, 72, 50, 61), (11, 75, 76, 9), (23, 20, 28), (24, 35, 20), (45, 34, 35), (26, 39, 12), (77, 76, 43), (76, 77, 31, 9), (12, 13, 26), (65, 32, 33, 64), (44, 43, 76, 75), (30, 33, 9), (12, 1, 8), (16, 45, 14), (14, 17, 15), (39, 40, 12), (37, 44, 38), (28, 3, 6, 17), (28, 20, 22), (20, 35, 21), (35, 36, 41), (22, 21, 42), (14, 24, 23), (0, 2, 36), (54, 3, 29), (28, 29, 3), (37, 39, 26, 46), (10, 47, 19), (8, 34, 25), (25, 46, 26), (16, 77, 46, 34), (35, 41, 21), (46, 77, 43), (41, 44, 75, 42), (75, 11, 22, 42), (33, 18, 6), (47, 54, 29), (19, 29, 22), (27, 13, 25), (36, 2, 38), (33, 30, 15, 18), (41, 36, 44), (31, 77, 16, 15), (57, 52, 51, 72), (25, 34, 46), (40, 2, 1), (7, 64, 33, 6), (61, 49, 56, 57), (49, 59, 56), (58, 69, 68, 67), (62, 55, 63), (64, 66, 63), (66, 49, 48), (53, 74, 71, 51), (54, 70, 4), (71, 70, 72), (4, 71, 73), (70, 54, 55, 62), (55, 65, 63), (72, 70, 62, 50), (58, 67, 73, 74), (5, 73, 67), (66, 64, 7, 68), (74, 53, 58), (60, 49, 66, 69), (66, 68, 69)])
me_cube_cube_001.polygons.foreach_set('use_smooth', [True] * 128)
_k = set([(0, 1), (0, 2), (0, 8), (0, 34), (0, 35), (0, 36), (1, 2), (1, 8), (1, 12), (1, 40), (2, 36), (2, 38), (2, 40), (3, 4), (3, 5), (3, 6), (3, 28), (3, 29), (3, 54), (4, 5), (4, 54), (4, 70), (4, 71), (4, 73), (5, 6), (5, 7), (5, 67), (5, 73), (6, 7), (6, 17), (6, 18), (6, 33), (7, 64), (7, 67), (7, 68), (8, 12), (8, 13), (8, 25), (8, 34), (9, 30), (9, 31), (9, 32), (9, 33), (9, 76), (10, 11), (10, 19), (10, 32), (10, 47), (11, 19), (11, 22), (11, 75), (12, 13), (12, 26), (12, 39), (12, 40), (13, 25), (13, 27), (14, 15), (14, 16), (14, 17), (14, 23), (14, 24), (14, 45), (15, 16), (15, 17), (15, 18), (15, 30), (15, 31), (16, 34), (16, 45), (16, 77), (17, 23), (17, 28), (18, 33), (19, 22), (19, 29), (19, 47), (20, 21), (20, 22), (20, 23), (20, 24), (20, 28), (20, 35), (21, 22), (21, 35), (21, 41), (21, 42), (22, 28), (22, 29), (22, 42), (23, 24), (23, 28), (24, 35), (24, 45), (25, 26), (25, 27), (25, 34), (25, 46), (26, 27), (26, 39), (26, 46), (28, 29), (29, 47), (29, 54), (30, 31), (30, 33), (31, 77), (32, 33), (32, 47), (32, 65), (33, 64), (34, 35), (34, 45), (34, 46), (35, 36), (35, 41), (35, 45), (36, 38), (36, 41), (36, 44), (37, 38), (37, 39), (37, 43), (37, 44), (37, 46), (38, 39), (38, 40), (38, 44), (39, 40), (41, 42), (41, 44), (42, 75), (43, 44), (43, 46), (43, 76), (43, 77), (44, 75), (46, 77), (47, 54), (47, 55), (48, 49), (48, 50), (48, 63), (48, 66), (49, 50), (49, 56), (49, 59), (49, 60), (49, 61), (49, 66), (50, 61), (50, 62), (50, 63), (50, 72), (51, 52), (51, 53), (51, 71), (51, 72), (52, 53), (52, 56), (52, 57), (53, 56), (53, 58), (53, 74), (54, 55), (54, 70), (55, 62), (55, 63), (55, 65), (56, 57), (56, 59), (57, 61), (57, 72), (58, 59), (58, 60), (58, 67), (58, 69), (58, 74), (59, 60), (60, 69), (62, 63), (62, 70), (63, 64), (63, 65), (63, 66), (64, 65), (64, 66), (66, 68), (66, 69), (67, 68), (67, 73), (68, 69), (70, 71), (70, 72), (71, 72), (71, 73), (71, 74), (73, 74), (75, 76), (76, 77)])
me_cube_cube_001.attributes.new('sharp_edge', 'BOOLEAN', 'EDGE').data.foreach_set('value', [ (min(e.vertices), max(e.vertices)) in _k for e in me_cube_cube_001.edges])
_uv = me_cube_cube_001.uv_layers.new(name='UVMap')
_uv.uv.foreach_set('vector', [0.8389, 0.6655, 0.875, 0.7198, 0.8342, 0.75, 0.6627, 0.7442, 0.625, 0.75, 0.625, 0.6403, 0.6627, 0.5394, 0.625, 0.6403, 0.5398, 0.5, 0.8387, 0.5003, 0.875, 0.7198, 0.8389, 0.6655, 0.2912, 0.5822, 0.3124, 0.6655, 0.2697, 0.7305, 0.3769, 0.08976, 0.625, 0.2863, 0.4341, 0.2862, 0.625, 0.3696, 0.5073, 0.3969, 0.5073, 0.3526, 0.625, 0.4348, 0.5073, 0.4272, 0.5073, 0.3969, 0.3124, 0.6655, 0.2993, 0.75, 0.2697, 0.7305, 0.7395, 0.6655, 0.7675, 0.75, 0.7333, 0.75, 0.7554, 0.5, 0.744, 0.5822, 0.6949, 0.5303, 0.766, 0.5822, 0.7395, 0.6655, 0.744, 0.5822, 0.625, 0.2863, 0.4728, 0.3097, 0.4341, 0.2862, 0.1866, 0.5, 0.1673, 0.5822, 0.1696, 0.5, 0.7128, 0.6655, 0.7333, 0.75, 0.6964, 0.75, 0.2847, 0.5, 0.2912, 0.5822, 0.2668, 0.5, 0.744, 0.5822, 0.7128, 0.6655, 0.6949, 0.5303, 0.3399, 0.5822, 0.3124, 0.6655, 0.2912, 0.5822, 0.3029, 0.5, 0.3399, 0.5822, 0.2912, 0.5822, 0.5073, 0.4272, 0.625, 0.4348, 0.6286, 0.4626, 0.805, 0.5043, 0.8389, 0.6655, 0.7857, 0.6655, 0.8389, 0.6655, 0.8042, 0.75, 0.7857, 0.6655, 0.1945, 0.6655, 0.1835, 0.75, 0.166, 0.6655, 0.1696, 0.5, 0.1673, 0.5822, 0.1607, 0.5, 0.166, 0.6655, 0.1835, 0.75, 0.1607, 0.75, 0.8387, 0.5003, 0.8389, 0.6655, 0.805, 0.5043, 0.625, 0.8925, 0.6254, 0.9114, 0.5073, 0.8936, 0.2136, 0.618, 0.2005, 0.75, 0.1945, 0.6655, 0.6239, 0.32, 0.625, 0.3386, 0.5073, 0.3526, 0.2136, 0.618, 0.1945, 0.6655, 0.1952, 0.5346, 0.7864, 0.5715, 0.766, 0.5822, 0.7554, 0.5, 0.7864, 0.5715, 0.7857, 0.6655, 0.766, 0.5822, 0.6252, 0.9292, 0.375, 0.9415, 0.375, 0.9245, 0.5073, 0.3969, 0.375, 0.4097, 0.375, 0.3918, 0.6032, 0.9601, 0.375, 0.9643, 0.375, 0.9415, 0.375, 0.8257, 0.6187, 0.8582, 0.375, 0.8582, 0.6235, 0.8214, 0.375, 0.8257, 0.375, 0.795, 0.375, 0.5822, 0.375, 0.5594, 0.375, 0.7461, 0.625, 0.75, 0.625, 0.7112, 0.625, 0.6027, 0.5073, 0.7689, 0.375, 0.795, 0.375, 0.745, 0.375, 0.9643, 0.5601, 1.0, 0.375, 1.0, 0.62, 0.5831, 0.625, 0.7112, 0.5073, 0.75, 0.625, 0.6027, 0.625, 0.7112, 0.62, 0.5831, 0.625, 0.5, 0.6139, 0.5, 0.5073, 0.5, 0.375, 0.7461, 0.375, 0.5594, 0.375, 0.75, 0.375, 0.75, 0.375, 0.5939, 0.375, 0.7461, 0.375, 0.5, 0.375, 0.5939, 0.375, 0.5822, 0.375, 0.5, 0.375, 0.5822, 0.375, 0.5939, 0.5398, 0.5, 0.625, 0.5, 0.5073, 0.5, 0.625, 0.5, 0.5073, 0.5, 0.5073, 0.5, 0.625, 0.75, 0.5073, 0.75, 0.625, 0.75, 0.625, 0.75, 0.5073, 0.75, 0.625, 0.75, 0.625, 0.75, 0.625, 0.6165, 0.625, 0.6403, 0.625, 0.6165, 0.625, 0.75, 0.625, 0.6262, 0.375, 0.5822, 0.375, 0.7461, 0.375, 0.5939, 0.625, 0.6403, 0.625, 0.5, 0.5398, 0.5, 0.375, 0.5594, 0.5073, 0.5, 0.6139, 0.5, 0.625, 0.75, 0.625, 0.7877, 0.5073, 0.7689, 0.3399, 0.5822, 0.3311, 0.7374, 0.3124, 0.6655, 0.6627, 0.5394, 0.6627, 0.7442, 0.625, 0.6403, 0.3311, 0.7374, 0.3399, 0.5822, 0.375, 0.5822, 0.375, 0.745, 0.6139, 0.5, 0.625, 0.5, 0.625, 0.6027, 0.62, 0.5831, 0.5073, 0.75, 0.5073, 0.75, 0.375, 0.7461, 0.375, 0.75, 0.2697, 0.7305, 0.2374, 0.7305, 0.2394, 0.6242, 0.2912, 0.5822, 0.744, 0.5822, 0.7395, 0.6655, 0.7128, 0.6655, 0.766, 0.5822, 0.7857, 0.6655, 0.7395, 0.6655, 0.7864, 0.5715, 0.805, 0.5043, 0.7857, 0.6655, 0.1673, 0.5822, 0.166, 0.6655, 0.125, 0.6603, 0.2303, 0.5019, 0.2394, 0.6242, 0.2136, 0.618, 0.2394, 0.6242, 0.2303, 0.5019, 0.2668, 0.5, 0.2912, 0.5822, 0.125, 0.6603, 0.1607, 0.5, 0.1673, 0.5822, 0.375, 0.5822, 0.3399, 0.5822, 0.3029, 0.5, 0.375, 0.5, 0.2005, 0.75, 0.2136, 0.618, 0.2394, 0.6242, 0.2374, 0.7305, 0.2847, 0.5, 0.3029, 0.5, 0.2912, 0.5822, 0.3769, 0.08976, 0.5589, 0.01655, 0.625, 0.2863, 0.5073, 0.3526, 0.625, 0.3386, 0.625, 0.3696, 0.625, 0.3696, 0.625, 0.4348, 0.5073, 0.3969, 0.166, 0.6655, 0.1607, 0.75, 0.125, 0.6603, 0.1945, 0.6655, 0.2005, 0.75, 0.1835, 0.75, 0.7128, 0.6655, 0.6627, 0.7442, 0.6627, 0.5394, 0.6949, 0.5303, 0.7128, 0.6655, 0.7395, 0.6655, 0.7333, 0.75, 0.7395, 0.6655, 0.7857, 0.6655, 0.7675, 0.75, 0.7857, 0.6655, 0.8042, 0.75, 0.7864, 0.75, 0.6187, 0.8582, 0.625, 0.8925, 0.5073, 0.8936, 0.7554, 0.5, 0.766, 0.5822, 0.744, 0.5822, 0.8389, 0.6655, 0.8342, 0.75, 0.8042, 0.75, 0.5073, 0.7689, 0.625, 0.7877, 0.6235, 0.8214, 0.7128, 0.6655, 0.6964, 0.75, 0.6627, 0.7442, 0.1945, 0.6655, 0.166, 0.6655, 0.1673, 0.5822, 0.1952, 0.5346, 0.3124, 0.6655, 0.3311, 0.7374, 0.2993, 0.75, 0.625, 0.2863, 0.6239, 0.32, 0.4728, 0.3097, 0.1866, 0.5, 0.1952, 0.5346, 0.1673, 0.5822, 0.5073, 0.3526, 0.375, 0.3552, 0.375, 0.321, 0.6239, 0.32, 0.7857, 0.6655, 0.7864, 0.75, 0.7675, 0.75, 0.1952, 0.5346, 0.2303, 0.5019, 0.2136, 0.618, 0.6254, 0.9114, 0.375, 0.9245, 0.375, 0.8876, 0.5073, 0.8936, 0.375, 0.8876, 0.375, 0.8582, 0.6187, 0.8582, 0.5073, 0.8936, 0.375, 0.4279, 0.5073, 0.4272, 0.6286, 0.4626, 0.375, 0.795, 0.5073, 0.7689, 0.6235, 0.8214, 0.375, 0.8257, 0.6235, 0.8214, 0.6187, 0.8582, 0.375, 0.2946, 0.4341, 0.2862, 0.4728, 0.3097, 0.6252, 0.9292, 0.6032, 0.9601, 0.375, 0.9415, 0.375, 0.4279, 0.375, 0.4097, 0.5073, 0.3969, 0.5073, 0.4272, 0.6254, 0.9114, 0.6252, 0.9292, 0.375, 0.9245, 0.375, 0.3918, 0.375, 0.3552, 0.5073, 0.3526, 0.5073, 0.3969, 0.5073, 0.75, 0.625, 0.7112, 0.625, 0.75, 0.5073, 0.75, 0.4728, 0.3097, 0.6239, 0.32, 0.375, 0.321, 0.375, 0.9643, 0.6032, 0.9601, 0.5601, 1.0, 0.5398, 0.5, 0.375, 0.5, 0.375, 0.4279, 0.6286, 0.4626, 0.375, 0.75, 0.375, 0.5594, 0.62, 0.5831, 0.5073, 0.75, 0.375, 0.5594, 0.6139, 0.5, 0.62, 0.5831, 0.625, 0.5, 0.5073, 0.5, 0.5073, 0.5, 0.625, 0.5, 0.375, 0.75, 0.375, 0.745, 0.375, 0.5939, 0.375, 0.5, 0.375, 0.5, 0.375, 0.5939, 0.375, 0.5, 0.375, 0.5594, 0.375, 0.5822, 0.625, 0.6027, 0.625, 0.6262, 0.625, 0.75, 0.625, 0.75, 0.5073, 0.7689, 0.5073, 0.75, 0.625, 0.75, 0.625, 0.75, 0.5073, 0.75, 0.5073, 0.75, 0.625, 0.75, 0.625, 0.75, 0.625, 0.6165, 0.5073, 0.75, 0.5073, 0.7689, 0.375, 0.745, 0.375, 0.75, 0.375, 0.745, 0.375, 0.5822, 0.375, 0.5939, 0.5073, 0.75, 0.5073, 0.75, 0.375, 0.75, 0.375, 0.7461, 0.625, 0.5, 0.625, 0.5, 0.625, 0.6165, 0.625, 0.6262, 0.625, 0.6403, 0.625, 0.6165, 0.625, 0.5, 0.375, 0.5, 0.375, 0.5, 0.5398, 0.5, 0.5073, 0.5, 0.625, 0.6262, 0.625, 0.6027, 0.625, 0.5, 0.5073, 0.5, 0.375, 0.5594, 0.375, 0.5, 0.5073, 0.5, 0.375, 0.5, 0.5073, 0.5, 0.5073, 0.5])
me_cube_cube_001.materials.append(mat_material_002)
me_cube_cube_001.use_remesh_fix_poles = True
me_cube_cube_001.use_remesh_preserve_attributes = False
me_cube_cube_001.update()
me_cube_cube_001.normals_split_custom_set([tuple(v) for v in zip(*[iter([-0.01506, 0.9079, 0.4188, -0.01506, 0.9079, 0.4188, -0.01506, 0.9079, 0.4188, 0.393, 0.7531, 0.5276, 0.393, 0.7531, 0.5276, 0.393, 0.7531, 0.5276, 0.6299, 0.7675, 0.1187, 0.6299, 0.7675, 0.1187, 0.6299, 0.7675, 0.1187, -0.06277, 0.8748, 0.4803, -0.06277, 0.8748, 0.4803, -0.06277, 0.8748, 0.4803, -0.2646, -0.8246, -0.5001, -0.257, -0.8269, -0.5002, -0.2598, -0.8263, -0.4998, 0.298, 0.5197, -0.8007, 0.298, 0.5197, -0.8007, 0.298, 0.5197, -0.8007, 0.6293, 0.4901, -0.6031, 0.6293, 0.4901, -0.6031, 0.6293, 0.4901, -0.6031, 0.5328, 0.7842, -0.318, 0.524, 0.7898, -0.3189, 0.5339, 0.7835, -0.318, -0.4881, -0.8306, 0.2681, -0.4881, -0.8306, 0.2681, -0.4881, -0.8306, 0.2681, 0.05282, 0.5165, 0.8547, 0.05282, 0.5165, 0.8547, 0.05282, 0.5165, 0.8547, 0.2874, 0.8619, 0.4177, 0.2874, 0.8619, 0.4177, 0.2874, 0.8619, 0.4177, 0.4542, 0.7989, 0.3943, 0.4542, 0.7989, 0.3943, 0.4542, 0.7989, 0.3943, 0.5407, 0.3328, -0.7726, 0.5407, 0.3328, -0.7726, 0.5407, 0.3328, -0.7726, 0.5363, -0.256, -0.8043, 0.5363, -0.256, -0.8043, 0.5363, -0.256, -0.8043, 0.09303, 0.7947, 0.5998, 0.09303, 0.7947, 0.5998, 0.09303, 0.7947, 0.5998, 0.3747, -0.2847, -0.8824, 0.3747, -0.2847, -0.8824, 0.3747, -0.2847, -0.8824, 0.2411, 0.8362, 0.4927, 0.2411, 0.8362, 0.4927, 0.2411, 0.8362, 0.4927, -0.2559, -0.8268, -0.5009, -0.257, -0.8269, -0.5002, -0.2646, -0.8246, -0.5001, 0.3417, -0.1233, -0.9317, 0.3417, -0.1233, -0.9317, 0.3417, -0.1233, -0.9317, 0.524, 0.7898, -0.3189, 0.5328, 0.7842, -0.318, 0.5227, 0.7905, -0.3191, 0.03028, 0.7393, 0.6727, 0.03028, 0.7393, 0.6727, 0.03028, 0.7393, 0.6727, 0.333, 0.8968, 0.2913, 0.333, 0.8968, 0.2913, 0.333, 0.8968, 0.2913, -0.5053, -0.8481, -0.1597, -0.5053, -0.8481, -0.1597, -0.5053, -0.8481, -0.1597, 0.1486, 0.101, -0.9837, 0.1486, 0.101, -0.9837, 0.1486, 0.101, -0.9837, -0.6848, -0.7266, 0.05541, -0.6848, -0.7266, 0.05541, -0.6848, -0.7266, 0.05541, 0.06368, 0.7867, 0.6141, 0.06368, 0.7867, 0.6141, 0.06368, 0.7867, 0.6141, -0.7171, -0.1981, 0.6683, -0.7171, -0.1981, 0.6683, -0.7171, -0.1981, 0.6683, -0.3945, -0.7922, -0.4656, -0.3945, -0.7922, -0.4656, -0.3945, -0.7922, -0.4656, 0.5283, 0.5956, -0.6051, 0.5283, 0.5956, -0.6051, 0.5283, 0.5956, -0.6051, -0.2889, -0.6647, -0.689, -0.2889, -0.6647, -0.689, -0.2889, -0.6647, -0.689, 0.5695, 0.7806, -0.2575, 0.5695, 0.7806, -0.2575, 0.5695, 0.7806, -0.2575, 0.146, 0.8233, 0.5485, 0.146, 0.8233, 0.5485, 0.146, 0.8233, 0.5485, -0.6212, -0.4098, 0.6679, -0.6212, -0.4098, 0.6679, -0.6212, -0.4098, 0.6679, 0.5408, 0.4247, -0.726, 0.5408, 0.4247, -0.726, 0.5408, 0.4247, -0.726, -0.6065, -0.3045, 0.7345, -0.6065, -0.3045, 0.7345, -0.6065, -0.3045, 0.7345, -0.6324, -0.4074, 0.6589, -0.6324, -0.4074, 0.6589, -0.6324, -0.4074, 0.6589, -0.5368, -0.5187, 0.6654, -0.5368, -0.5187, 0.6654, -0.5368, -0.5187, 0.6654, -0.2891, -0.9282, -0.2342, -0.2891, -0.9282, -0.2342, -0.2891, -0.9282, -0.2342, -0.1905, 0.7753, 0.6022, -0.1905, 0.7753, 0.6022, -0.1905, 0.7753, 0.6022, -0.5741, -0.6314, 0.5213, -0.5741, -0.6314, 0.5213, -0.5741, -0.6314, 0.5213, 0.2453, -0.4143, -0.8764, 0.2453, -0.4143, -0.8764, 0.2453, -0.4143, -0.8764, 0.7884, -0.3771, 0.486, 0.7884, -0.3771, 0.486, 0.7884, -0.3771, 0.486, 0.3364, 0.8887, 0.3116, 0.3364, 0.8887, 0.3116, 0.3364, 0.8887, 0.3116, 0.6254, 0.517, -0.5844, 0.6254, 0.517, -0.5844, 0.6254, 0.517, -0.5844, -0.2829, -0.9375, -0.2027, -0.2829, -0.9375, -0.2027, -0.2829, -0.9375, -0.2027, -0.4749, -0.8742, -0.1007, -0.4749, -0.8742, -0.1007, -0.4749, -0.8742, -0.1007, -0.135, -0.8326, -0.5372, -0.135, -0.8326, -0.5372, -0.135, -0.8326, -0.5372, 0.1657, -0.5619, -0.8104, 0.1657, -0.5619, -0.8104, 0.1657, -0.5619, -0.8104, 0.5676, 0.5741, -0.5902, 0.5676, 0.5741, -0.5902, 0.5676, 0.5741, -0.5902, 0.8005, 0.5738, -0.1731, 0.8005, 0.5738, -0.1731, 0.8005, 0.5738, -0.1731, -0.3837, 0.3162, 0.8676, -0.3837, 0.3162, 0.8676, -0.3837, 0.3162, 0.8676, -0.2194, 0.2558, 0.9415, -0.2194, 0.2558, 0.9415, -0.2194, 0.2558, 0.9415, 0.05701, 0.7514, 0.6573, 0.05701, 0.7514, 0.6573, 0.05701, 0.7514, 0.6573, 0.1978, 0.8916, 0.4073, 0.1978, 0.8916, 0.4073, 0.1978, 0.8916, 0.4073, -0.325, -0.9127, -0.2478, -0.325, -0.9127, -0.2478, -0.325, -0.9127, -0.2478, 0.4932, 0.6859, -0.5351, 0.4932, 0.6859, -0.5351, 0.4932, 0.6859, -0.5351, 0.7034, 0.1268, -0.6994, 0.7034, 0.1268, -0.6994, 0.7034, 0.1268, -0.6994, -0.371, -0.4342, 0.8209, -0.371, -0.4342, 0.8209, -0.371, -0.4342, 0.8209, -0.3271, -0.9439, -0.04465, -0.3271, -0.9439, -0.04465, -0.3271, -0.9439, -0.04465, 0.3952, 0.7854, 0.4765, 0.3952, 0.7854, 0.4765, 0.3952, 0.7854, 0.4765, -0.475, -0.859, -0.1911, -0.475, -0.859, -0.1911, -0.475, -0.859, -0.1911, -0.475, -0.859, -0.1911, 0.5407, 0.8183, -0.1949, 0.5407, 0.8183, -0.1949, 0.5407, 0.8183, -0.1949, 0.5407, 0.8183, -0.1949, -0.5303, -0.5473, 0.6475, -0.5303, -0.5473, 0.6475, -0.5303, -0.5473, 0.6475, -0.5303, -0.5473, 0.6475, -0.2598, -0.8263, -0.4998, -0.2683, -0.824, -0.4991, -0.2683, -0.824, -0.4991, -0.2646, -0.8246, -0.5001, 0.4006, 0.84, 0.3659, 0.4006, 0.84, 0.3659, 0.4006, 0.84, 0.3659, 0.1492, 0.7825, 0.6045, 0.1492, 0.7825, 0.6045, 0.1492, 0.7825, 0.6045, 0.27, 0.791, 0.5491, 0.27, 0.791, 0.5491, 0.27, 0.791, 0.5491, -0.5135, -0.6388, -0.573, -0.5135, -0.6388, -0.573, -0.5135, -0.6388, -0.573, -0.0813, -0.8078, -0.5838, -0.0813, -0.8078, -0.5838, -0.0813, -0.8078, -0.5838, -0.2266, -0.7906, -0.5689, -0.2266, -0.7906, -0.5689, -0.2266, -0.7906, -0.5689, -0.2266, -0.7906, -0.5689, 0.1486, 0.101, -0.9837, 0.1486, 0.101, -0.9837, 0.1486, 0.101, -0.9837, 0.1825, -0.3138, -0.9318, 0.1825, -0.3138, -0.9318, 0.1825, -0.3138, -0.9318, 0.1825, -0.3138, -0.9318, -0.3043, -0.8738, -0.3792, -0.3043, -0.8738, -0.3792, -0.3043, -0.8738, -0.3792, -0.3043, -0.8738, -0.3792, 0.3527, -0.2935, -0.8885, 0.3527, -0.2935, -0.8885, 0.3527, -0.2935, -0.8885, -0.2641, 0.2096, 0.9414, -0.2641, 0.2096, 0.9414, -0.2641, 0.2096, 0.9414, 0.5639, 0.6003, -0.5671, 0.5639, 0.6003, -0.5671, 0.5639, 0.6003, -0.5671, 0.5997, 0.4248, -0.6782, 0.5997, 0.4248, -0.6782, 0.5997, 0.4248, -0.6782, -0.7328, -0.6782, -0.05493, -0.7328, -0.6782, -0.05493, -0.7328, -0.6782, -0.05493, -0.5674, -0.7405, -0.3601, -0.5674, -0.7405, -0.3601, -0.5674, -0.7405, -0.3601, 0.2678, 0.8212, 0.5039, 0.2678, 0.8212, 0.5039, 0.2678, 0.8212, 0.5039, 0.2678, 0.8212, 0.5039, -0.02418, 0.5058, 0.8623, -0.02418, 0.5058, 0.8623, -0.02418, 0.5058, 0.8623, 0.1877, 0.8111, 0.554, 0.1877, 0.8111, 0.554, 0.1877, 0.8111, 0.554, 0.3686, 0.9293, -0.02216, 0.3686, 0.9293, -0.02216, 0.3686, 0.9293, -0.02216, -0.4592, -0.3272, 0.8259, -0.4592, -0.3272, 0.8259, -0.4592, -0.3272, 0.8259, 0.576, 0.8117, 0.09684, 0.576, 0.8117, 0.09684, 0.576, 0.8117, 0.09684, 0.1351, 0.8747, 0.4655, 0.1351, 0.8747, 0.4655, 0.1351, 0.8747, 0.4655, -0.5196, -0.4476, 0.7278, -0.5196, -0.4476, 0.7278, -0.5196, -0.4476, 0.7278, 0.2086, 0.8058, 0.5543, 0.2086, 0.8058, 0.5543, 0.2086, 0.8058, 0.5543, -0.2613, -0.7909, -0.5533, -0.2613, -0.7909, -0.5533, -0.2613, -0.7909, -0.5533, -0.2613, -0.7909, -0.5533, -0.5292, -0.8268, 0.1907, -0.5292, -0.8268, 0.1907, -0.5292, -0.8268, 0.1907, 0.6547, 0.4709, -0.5913, 0.6547, 0.4709, -0.5913, 0.6547, 0.4709, -0.5913, 0.4836, 0.1916, -0.8541, 0.4836, 0.1916, -0.8541, 0.4836, 0.1916, -0.8541, 0.3652, 0.4721, -0.8024, 0.3652, 0.4721, -0.8024, 0.3652, 0.4721, -0.8024, 0.3652, 0.4721, -0.8024, 0.6185, 0.7209, 0.3127, 0.6185, 0.7209, 0.3127, 0.6185, 0.7209, 0.3127, -0.09783, -0.5891, -0.8021, -0.09783, -0.5891, -0.8021, -0.09783, -0.5891, -0.8021, -0.6357, -0.3128, 0.7057, -0.6357, -0.3128, 0.7057, -0.6357, -0.3128, 0.7057, -0.6357, -0.3128, 0.7057, -0.4862, -0.4705, 0.7363, -0.4862, -0.4705, 0.7363, -0.4862, -0.4705, 0.7363, -0.4862, -0.4705, 0.7363, 0.6006, 0.04684, -0.7981, 0.6006, 0.04684, -0.7981, 0.6006, 0.04684, -0.7981, -0.5854, -0.5471, 0.5984, -0.5854, -0.5471, 0.5984, -0.5854, -0.5471, 0.5984, -0.6606, -0.4328, 0.6134, -0.6606, -0.4328, 0.6134, -0.6606, -0.4328, 0.6134, 0.5666, 0.4782, -0.6711, 0.5666, 0.4782, -0.6711, 0.5666, 0.4782, -0.6711, -0.6728, -0.3466, 0.6536, -0.6728, -0.3466, 0.6536, -0.6728, -0.3466, 0.6536, 0.4626, 0.3099, -0.8306, 0.4626, 0.3099, -0.8306, 0.4626, 0.3099, -0.8306, 0.4626, 0.3099, -0.8306, -0.419, -0.4472, 0.7902, -0.419, -0.4472, 0.7902, -0.419, -0.4472, 0.7902, 0.6386, 0.2847, -0.7149, 0.6386, 0.2847, -0.7149, 0.6386, 0.2847, -0.7149, 0.6386, 0.2847, -0.7149, -0.342, 0.3559, 0.8697, -0.342, 0.3559, 0.8697, -0.342, 0.3559, 0.8697, -0.342, 0.3559, 0.8697, 0.7583, 0.2343, -0.6083, 0.7583, 0.2343, -0.6083, 0.7583, 0.2343, -0.6083, -0.7054, -0.2371, 0.668, -0.7054, -0.2371, 0.668, -0.7054, -0.2371, 0.668, 0.5785, 0.3598, -0.732, 0.5785, 0.3598, -0.732, 0.5785, 0.3598, -0.732, 0.5785, 0.3598, -0.732, 0.8285, -0.3451, 0.441, 0.8285, -0.3451, 0.441, 0.8285, -0.3451, 0.441, 0.8285, -0.3451, 0.441, 0.843, -0.3729, 0.3877, 0.843, -0.3729, 0.3877, 0.843, -0.3729, 0.3877, 0.4865, 0.7774, -0.3987, 0.4865, 0.7774, -0.3987, 0.4865, 0.7774, -0.3987, 0.4865, 0.7774, -0.3987, -0.3898, -0.9208, -0.01466, -0.3898, -0.9208, -0.01466, -0.3898, -0.9208, -0.01466, 0.08586, -0.7422, -0.6647, 0.08586, -0.7422, -0.6647, 0.08586, -0.7422, -0.6647, 0.2382, -0.4912, -0.8379, 0.2382, -0.4912, -0.8379, 0.2382, -0.4912, -0.8379, 0.06597, 0.6362, 0.7687, 0.06597, 0.6362, 0.7687, 0.06597, 0.6362, 0.7687, 0.06597, 0.6362, 0.7687, -0.3395, 0.3374, 0.878, -0.3395, 0.3374, 0.878, -0.3395, 0.3374, 0.878, -0.4082, 0.1727, 0.8964, -0.4082, 0.1727, 0.8964, -0.4082, 0.1727, 0.8964, 0.129, 0.8813, 0.4547, 0.129, 0.8813, 0.4547, 0.129, 0.8813, 0.4547, -0.586, -0.7058, 0.3981, -0.586, -0.7058, 0.3981, -0.586, -0.7058, 0.3981, -0.586, -0.7058, 0.3981, -0.3839, -0.9105, -0.1539, -0.3839, -0.9105, -0.1539, -0.3839, -0.9105, -0.1539, -0.6238, -0.6504, 0.4335, -0.6238, -0.6504, 0.4335, -0.6238, -0.6504, 0.4335, -0.6238, -0.6504, 0.4335, 0.4645, 0.8851, 0.02992, 0.4645, 0.8851, 0.02992, 0.4645, 0.8851, 0.02992, 0.4645, 0.8851, 0.02992, 0.4492, 0.8915, 0.05773, 0.4492, 0.8915, 0.05773, 0.4492, 0.8915, 0.05773, 0.5498, 0.3678, -0.75, 0.5498, 0.3678, -0.75, 0.5498, 0.3678, -0.75, 0.5498, 0.3678, -0.75, 0.3813, 0.9244, -0.007564, 0.3813, 0.9244, -0.007564, 0.3813, 0.9244, -0.007564, 0.3711, -0.4147, -0.8309, 0.3711, -0.4147, -0.8309, 0.3711, -0.4147, -0.8309, 0.3711, -0.4147, -0.8309, 0.0007299, 0.007588, -1.0, 0.0007299, 0.007588, -1.0, 0.0007299, 0.007588, -1.0])] * 3)])

# ---- objects
ob_cube = bpy.data.objects.new('Cube', me_cube)
ob_light = bpy.data.objects.new('Light', light_light)
ob_camera = bpy.data.objects.new('Camera', cam_camera)
ob_cube_cube_001 = bpy.data.objects.new('Cube_Cube.001', me_cube_cube_001)

# ---- transforms, parenting, visibility, modifiers, constraints
ob_cube.location = (-0.17, 0.0, 0.0)
ob_cube.lock_rotations_4d = False
ob_cube.empty_display_type = 'ARROWS'
ob_cube.lineart.crease_threshold = 0.0
ob_light.location = (4.076, 1.005, 5.904)
ob_light.rotation_euler = (0.6503, 0.05522, 1.866)
ob_light.lock_rotations_4d = False
ob_light.empty_display_type = 'ARROWS'
ob_light.color = (0.0, 0.0, 0.0, 0.0)
ob_light.lineart.crease_threshold = 0.0
ob_camera.location = (7.359, -6.926, 4.958)
ob_camera.rotation_euler = (1.109, 0.0, 0.8149)
ob_camera.lock_rotations_4d = False
ob_camera.empty_display_type = 'ARROWS'
ob_camera.color = (0.0, 0.0, 0.0, 0.0)
ob_camera.display_type = 'WIRE'
ob_camera.lineart.crease_threshold = 0.0
ob_cube_cube_001.location = (-1.71, 2.43, -3.93)
ob_cube_cube_001.rotation_euler = (1.571, -0.0733, -1.63)
ob_cube_cube_001.scale = (0.8, 0.8, 0.8)

# ---- collection membership
col_collection.objects.link(ob_cube)
col_collection.objects.link(ob_light)
col_collection.objects.link(ob_camera)
col_collection.objects.link(ob_cube_cube_001)

# ---- scene / render settings (as saved in the file)
scene.camera = ob_camera
scene.frame_start = 1; scene.frame_end = 250; scene.frame_set(1)
scene.render.engine = 'BLENDER_EEVEE_NEXT'
scene.cycles.sampling_pattern = 'TABULATED_SOBOL'
scene.cycles.use_light_tree = False
scene.view_settings.view_transform = 'Filmic'
bpy.context.view_layer.update()
